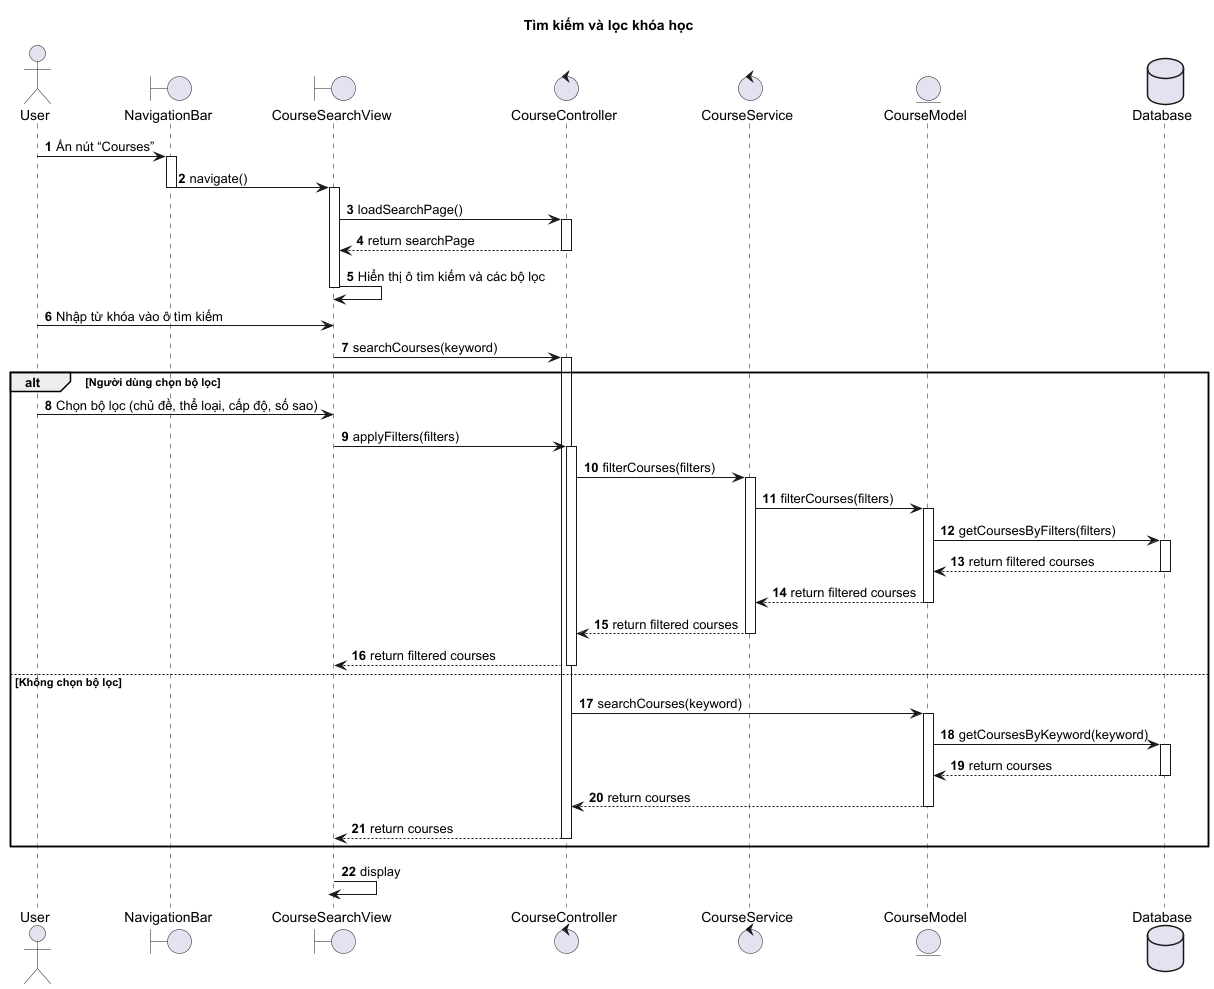

The diagram above was rendered by PlantUML. Its source (embedded in the PNG):
@startuml
title Tìm kiếm và lọc khóa học

autonumber

actor User
boundary NavigationBar
boundary CourseSearchView
control CourseController
control CourseService
entity CourseModel
database Database

User -> NavigationBar : Ấn nút “Courses”
activate NavigationBar
NavigationBar -> CourseSearchView : navigate()
deactivate NavigationBar
activate CourseSearchView

CourseSearchView -> CourseController : loadSearchPage()
activate CourseController
CourseController --> CourseSearchView : return searchPage
deactivate CourseController
CourseSearchView -> CourseSearchView : Hiển thị ô tìm kiếm và các bộ lọc
deactivate CourseSearchView

User -> CourseSearchView : Nhập từ khóa vào ô tìm kiếm
CourseSearchView -> CourseController : searchCourses(keyword)
activate CourseController

alt Người dùng chọn bộ lọc
    User -> CourseSearchView : Chọn bộ lọc (chủ đề, thể loại, cấp độ, số sao)
    CourseSearchView -> CourseController : applyFilters(filters)
    activate CourseController
    CourseController -> CourseService : filterCourses(filters)
    activate CourseService
    CourseService -> CourseModel : filterCourses(filters)
    activate CourseModel
    CourseModel -> Database : getCoursesByFilters(filters)
    activate Database
    Database --> CourseModel : return filtered courses
    deactivate Database
    CourseModel --> CourseService : return filtered courses
    deactivate CourseModel
    CourseService --> CourseController : return filtered courses
    deactivate CourseService
    CourseController --> CourseSearchView : return filtered courses
    deactivate CourseController
else Không chọn bộ lọc
    CourseController -> CourseModel : searchCourses(keyword)
    activate CourseModel
    CourseModel -> Database : getCoursesByKeyword(keyword)
    activate Database
    Database --> CourseModel : return courses
    deactivate Database
    CourseModel --> CourseController : return courses
    deactivate CourseModel
    CourseController --> CourseSearchView : return courses
    deactivate CourseController
end

CourseSearchView -> CourseSearchView : display
deactivate CourseSearchView

@enduml